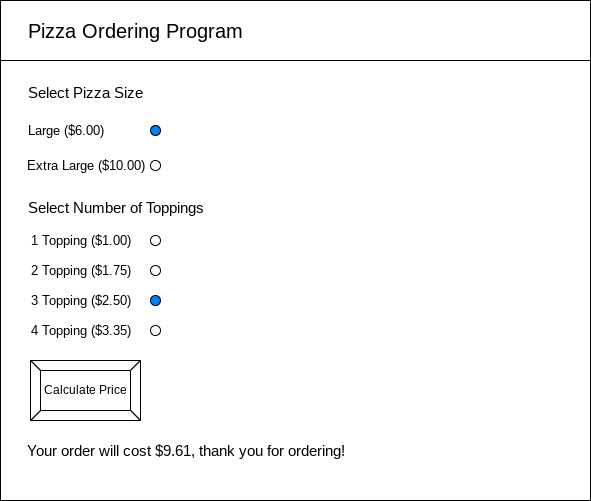

The diagram above was exported from draw.io. Its source (the exported page's mxGraphModel, read from the mxfile embedded in the PNG):
<mxGraphModel dx="594" dy="561" grid="1" gridSize="10" guides="1" tooltips="1" connect="1" arrows="1" fold="1" page="1" pageScale="1" pageWidth="850" pageHeight="1100" math="0" shadow="0">
  <root>
    <mxCell id="0" />
    <mxCell id="1" parent="0" />
    <mxCell id="2" value="" style="rounded=0;whiteSpace=wrap;html=1;" parent="1" vertex="1">
      <mxGeometry x="110" y="220" width="590" height="500" as="geometry" />
    </mxCell>
    <mxCell id="3" value="" style="rounded=0;whiteSpace=wrap;html=1;" parent="1" vertex="1">
      <mxGeometry x="110" y="220" width="590" height="60" as="geometry" />
    </mxCell>
    <mxCell id="4" value="&lt;font style=&quot;font-size: 20px&quot;&gt;Pizza Ordering Program&lt;/font&gt;" style="text;html=1;align=center;verticalAlign=middle;resizable=0;points=[];autosize=1;strokeColor=none;fillColor=none;" parent="1" vertex="1">
      <mxGeometry x="130" y="240" width="230" height="20" as="geometry" />
    </mxCell>
    <mxCell id="5" value="&lt;font style=&quot;font-size: 15px&quot;&gt;Select Pizza Size&lt;/font&gt;" style="text;html=1;align=center;verticalAlign=middle;resizable=0;points=[];autosize=1;strokeColor=none;fillColor=none;fontSize=20;" parent="1" vertex="1">
      <mxGeometry x="130" y="295" width="130" height="30" as="geometry" />
    </mxCell>
    <mxCell id="6" value="Large ($6.00)" style="text;html=1;align=center;verticalAlign=middle;resizable=0;points=[];autosize=1;strokeColor=none;fillColor=none;fontSize=13;" parent="1" vertex="1">
      <mxGeometry x="130" y="340" width="90" height="20" as="geometry" />
    </mxCell>
    <mxCell id="7" value="" style="ellipse;whiteSpace=wrap;html=1;aspect=fixed;fontSize=13;fillColor=#007FFF;" parent="1" vertex="1">
      <mxGeometry x="260" y="345" width="10" height="10" as="geometry" />
    </mxCell>
    <mxCell id="9" value="" style="ellipse;whiteSpace=wrap;html=1;aspect=fixed;fontSize=13;" parent="1" vertex="1">
      <mxGeometry x="260" y="380" width="10" height="10" as="geometry" />
    </mxCell>
    <mxCell id="11" value="Extra Large ($10.00)" style="text;html=1;align=center;verticalAlign=middle;resizable=0;points=[];autosize=1;strokeColor=none;fillColor=none;fontSize=13;" parent="1" vertex="1">
      <mxGeometry x="130" y="375" width="130" height="20" as="geometry" />
    </mxCell>
    <mxCell id="12" value="&lt;font style=&quot;font-size: 15px&quot;&gt;Select Number of Toppings&lt;/font&gt;" style="text;html=1;align=center;verticalAlign=middle;resizable=0;points=[];autosize=1;strokeColor=none;fillColor=none;fontSize=20;" parent="1" vertex="1">
      <mxGeometry x="130" y="410" width="190" height="30" as="geometry" />
    </mxCell>
    <mxCell id="13" value="1 Topping ($1.00)" style="text;html=1;align=center;verticalAlign=middle;resizable=0;points=[];autosize=1;strokeColor=none;fillColor=none;fontSize=13;" parent="1" vertex="1">
      <mxGeometry x="130" y="450" width="120" height="20" as="geometry" />
    </mxCell>
    <mxCell id="14" value="2 Topping ($1.75)" style="text;html=1;align=center;verticalAlign=middle;resizable=0;points=[];autosize=1;strokeColor=none;fillColor=none;fontSize=13;" parent="1" vertex="1">
      <mxGeometry x="130" y="480" width="120" height="20" as="geometry" />
    </mxCell>
    <mxCell id="15" value="3 Topping ($2.50)" style="text;html=1;align=center;verticalAlign=middle;resizable=0;points=[];autosize=1;strokeColor=none;fillColor=none;fontSize=13;" parent="1" vertex="1">
      <mxGeometry x="130" y="510" width="120" height="20" as="geometry" />
    </mxCell>
    <mxCell id="16" value="4 Topping ($3.35)" style="text;html=1;align=center;verticalAlign=middle;resizable=0;points=[];autosize=1;strokeColor=none;fillColor=none;fontSize=13;" parent="1" vertex="1">
      <mxGeometry x="130" y="540" width="120" height="20" as="geometry" />
    </mxCell>
    <mxCell id="17" value="Calculate Price" style="labelPosition=center;verticalLabelPosition=middle;align=center;html=1;shape=mxgraph.basic.button;dx=10;" vertex="1" parent="1">
      <mxGeometry x="140" y="580" width="110" height="60" as="geometry" />
    </mxCell>
    <mxCell id="18" value="" style="ellipse;whiteSpace=wrap;html=1;aspect=fixed;fontSize=13;" vertex="1" parent="1">
      <mxGeometry x="260" y="455" width="10" height="10" as="geometry" />
    </mxCell>
    <mxCell id="19" value="" style="ellipse;whiteSpace=wrap;html=1;aspect=fixed;fontSize=13;" vertex="1" parent="1">
      <mxGeometry x="260" y="485" width="10" height="10" as="geometry" />
    </mxCell>
    <mxCell id="21" value="" style="ellipse;whiteSpace=wrap;html=1;aspect=fixed;fontSize=13;fillColor=#007FFF;" vertex="1" parent="1">
      <mxGeometry x="260" y="515" width="10" height="10" as="geometry" />
    </mxCell>
    <mxCell id="22" value="" style="ellipse;whiteSpace=wrap;html=1;aspect=fixed;fontSize=13;" vertex="1" parent="1">
      <mxGeometry x="260" y="545" width="10" height="10" as="geometry" />
    </mxCell>
    <mxCell id="23" value="Your order will cost $9.61, thank you for ordering!" style="text;html=1;align=center;verticalAlign=middle;resizable=0;points=[];autosize=1;strokeColor=none;fillColor=none;fontSize=15;" vertex="1" parent="1">
      <mxGeometry x="130" y="660" width="330" height="20" as="geometry" />
    </mxCell>
  </root>
</mxGraphModel>